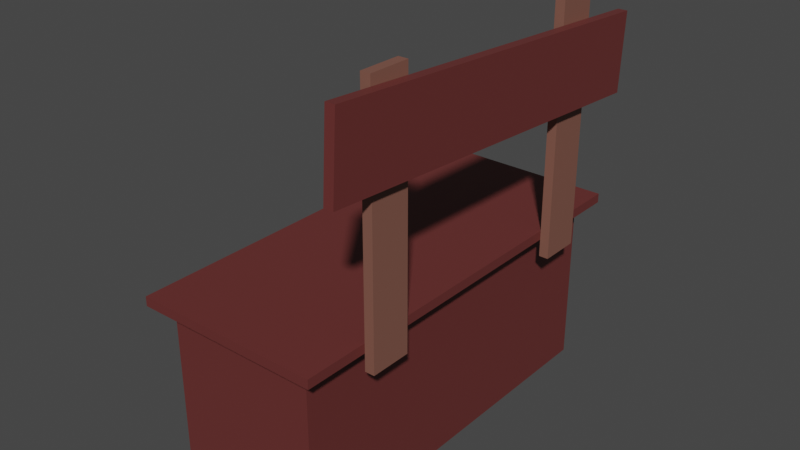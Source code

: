 # Source: Lemonade_standUV.blend  (saved by Blender 2.81.16; exported with 4.5.12 LTS)
import bpy
from mathutils import Matrix  # noqa: F401  (used for matrix-valued properties, if any)

bpy.ops.wm.read_factory_settings(use_empty=True)
scene = bpy.context.scene
scene.name = 'Scene'

# ---- collections
col_collection = bpy.data.collections.new('Collection'); scene.collection.children.link(col_collection)

# ---- materials (node trees are filled in below, after node groups)
mat_material_005 = bpy.data.materials.new('Material.005')
mat_material_005.use_transparent_shadow = False
mat_material_006 = bpy.data.materials.new('Material.006')
mat_material_006.use_transparent_shadow = False

# ---- material node trees
mat_material_005.use_nodes = True; mat_material_005.node_tree.nodes.clear()
_N = mat_material_005.node_tree.nodes; _L = mat_material_005.node_tree.links
n0 = _N.new('ShaderNodeOutputMaterial'); n0.name = 'Material Output'; n0.location = (300, 300)
n1 = _N.new('ShaderNodeBsdfPrincipled'); n1.name = 'Principled BSDF'; n1.location = (10, 300)
n1.distribution = 'GGX'
n1.subsurface_method = 'BURLEY'
n1.inputs[0].default_value = (0.1352, 0.0294, 0.02721, 1.0)
n1.inputs[3].default_value = 1.45
n1.inputs[27].default_value = (0.0, 0.0, 0.0, 1.0)
n1.inputs[28].default_value = 1.0
_L.new(n1.outputs[0], n0.inputs[0])
n0.is_active_output = True
mat_material_006.use_nodes = True; mat_material_006.node_tree.nodes.clear()
_N = mat_material_006.node_tree.nodes; _L = mat_material_006.node_tree.links
n0 = _N.new('ShaderNodeOutputMaterial'); n0.name = 'Material Output'; n0.location = (300, 300)
n1 = _N.new('ShaderNodeBsdfPrincipled'); n1.name = 'Principled BSDF'; n1.location = (10, 300)
n1.distribution = 'GGX'
n1.subsurface_method = 'BURLEY'
n1.inputs[0].default_value = (0.214, 0.0921, 0.06714, 1.0)
n1.inputs[3].default_value = 1.45
n1.inputs[27].default_value = (0.0, 0.0, 0.0, 1.0)
n1.inputs[28].default_value = 1.0
_L.new(n1.outputs[0], n0.inputs[0])
n0.is_active_output = True

# ---- world
world_world = bpy.data.worlds.new('World'); scene.world = world_world
world_world.use_nodes = True; world_world.node_tree.nodes.clear()
_N = world_world.node_tree.nodes; _L = world_world.node_tree.links
n0 = _N.new('ShaderNodeOutputWorld'); n0.name = 'World Output'; n0.location = (300, 300)
n1 = _N.new('ShaderNodeBackground'); n1.name = 'Background'; n1.location = (10, 300)
n1.inputs[0].default_value = (0.05088, 0.05088, 0.05088, 1.0)
_L.new(n1.outputs[0], n0.inputs[0])
n0.is_active_output = True
world_world.color = (0.05088, 0.05088, 0.05088)
world_world.use_sun_shadow = False
world_world.sun_shadow_jitter_overblur = 0.0

# ---- meshes
me_cube_003 = bpy.data.meshes.new('Cube.003')
me_cube_003.from_pydata([(1.289, 0.06456, -2.853), (-1.289, 0.06456, -2.853), (1.289, 0.06458, 2.853), (-1.289, 0.06458, 2.853), (1.289, -0.06458, -2.853), (-1.289, -0.06458, -2.853), (1.289, -0.06456, 2.853), (-1.289, -0.06456, 2.853), (-1.033, -0.0737, -2.521), (-1.033, -2.469, -2.521), (0.9244, -0.0737, -2.521), (0.9244, -2.469, -2.521), (-1.033, -0.0737, -2.65), (-1.033, -2.469, -2.65), (0.9244, -0.0737, -2.65), (0.9244, -2.469, -2.65), (0.9244, -0.07482, -2.65), (0.9244, -2.469, -2.65), (0.9244, -0.0748, 2.65), (0.9244, -2.469, 2.65), (1.054, -0.07482, -2.65), (1.054, -2.469, -2.65), (1.054, -0.0748, 2.65), (1.054, -2.469, 2.65), (-1.033, -0.07368, 2.65), (-1.033, -2.469, 2.65), (0.9244, -0.07368, 2.65), (0.9244, -2.469, 2.65), (-1.033, -0.07368, 2.521), (-1.033, -2.469, 2.521), (0.9244, -0.07368, 2.521), (0.9244, -2.469, 2.521), (1.291, -0.2985, -1.418), (1.291, 3.125, -1.418), (1.291, -0.2985, -1.981), (1.291, 3.125, -1.981), (1.421, -0.2985, -1.418), (1.421, 3.125, -1.418), (1.421, -0.2985, -1.981), (1.421, 3.125, -1.981), (1.291, -0.2984, 1.981), (1.291, 3.125, 1.981), (1.291, -0.2984, 1.418), (1.291, 3.125, 1.418), (1.421, -0.2984, 1.981), (1.421, 3.125, 1.981), (1.421, -0.2984, 1.418), (1.421, 3.125, 1.418), (1.424, 2.713, -2.677), (1.424, 1.66, -2.613), (1.424, 3.034, 2.613), (1.424, 1.981, 2.677), (1.553, 2.713, -2.677), (1.553, 1.66, -2.613), (1.553, 3.034, 2.613), (1.553, 1.981, 2.677)], [], [(0, 2, 6, 4), (3, 7, 6, 2), (7, 5, 4, 6), (5, 7, 3, 1), (1, 3, 2, 0), (5, 1, 0, 4), (8, 10, 14, 12), (11, 15, 14, 10), (15, 13, 12, 14), (13, 15, 11, 9), (9, 11, 10, 8), (13, 9, 8, 12), (16, 18, 22, 20), (19, 23, 22, 18), (23, 21, 20, 22), (21, 23, 19, 17), (17, 19, 18, 16), (21, 17, 16, 20), (24, 26, 30, 28), (27, 31, 30, 26), (31, 29, 28, 30), (29, 31, 27, 25), (25, 27, 26, 24), (29, 25, 24, 28), (32, 33, 35, 34), (34, 35, 39, 38), (38, 39, 37, 36), (36, 37, 33, 32), (34, 38, 36, 32), (39, 35, 33, 37), (40, 41, 43, 42), (42, 43, 47, 46), (46, 47, 45, 44), (44, 45, 41, 40), (42, 46, 44, 40), (47, 43, 41, 45), (48, 50, 54, 52), (51, 55, 54, 50), (55, 53, 52, 54), (53, 55, 51, 49), (49, 51, 50, 48), (53, 49, 48, 52)])
me_cube_003.polygons.foreach_set('material_index', [0, 0, 0, 0, 0, 0, 0, 0, 0, 0, 0, 0, 0, 0, 0, 0, 0, 0, 0, 0, 0, 0, 0, 0, 1, 1, 1, 1, 1, 1, 1, 1, 1, 1, 1, 1, 0, 0, 0, 0, 0, 0])
_uv = me_cube_003.uv_layers.new(name='UVMap')
_uv.uv.foreach_set('vector', [0.4575, 0.7636, 0.06132, 0.7636, 0.06132, 0.7546, 0.4575, 0.7546, 0.6347, 0.5398, 0.6347, 0.5274, 0.8823, 0.5274, 0.8823, 0.5398, 0.2882, 0.35, 0.6392, 0.35, 0.6392, 0.5086, 0.2882, 0.5086, 0.467, 0.7537, 0.8526, 0.7537, 0.8526, 0.7625, 0.467, 0.7625, 0.0121, 0.01342, 0.5602, 0.01346, 0.5602, 0.2611, 0.01208, 0.261, 0.2957, 0.5303, 0.2957, 0.5428, 0.04811, 0.5428, 0.04811, 0.5303, 0.9569, 0.02838, 0.9569, 0.05123, 0.9798, 0.05123, 0.9798, 0.02838, 0.9341, 0.05123, 0.9341, 0.07407, 0.9569, 0.07407, 0.9569, 0.05123, 0.0831, 0.2993, 0.2711, 0.2993, 0.2711, 0.5295, 0.0831, 0.5295, 0.6268, 0.3657, 0.6268, 0.4862, 0.6188, 0.4862, 0.6188, 0.3657, 0.1943, -1.355, 0.1763, -1.363, 0.1763, -1.171, 0.1948, -1.193, 0.4807, 0.5912, 0.4894, 0.5912, 0.4894, 0.7531, 0.4807, 0.7531, 0.9569, 0.02838, 0.9569, 0.05123, 0.9798, 0.05123, 0.9798, 0.02838, 0.8473, 0.2964, 0.8597, 0.2964, 0.8597, 0.5264, 0.8473, 0.5264, 0.07541, 0.5876, 0.4434, 0.5876, 0.4434, 0.7539, 0.07541, 0.7539, 0.6268, 0.4941, 0.3007, 0.4941, 0.3007, 0.4862, 0.6268, 0.4862, 0.4807, 0.5912, 0.8389, 0.5912, 0.8389, 0.7531, 0.4807, 0.7531, 0.07069, 0.2994, 0.0831, 0.2994, 0.0831, 0.5294, 0.07069, 0.5294, 0.9569, 0.02838, 0.9569, 0.05123, 0.9798, 0.05123, 0.9798, 0.02838, 0.9341, 0.05123, 0.9341, 0.07407, 0.9569, 0.07407, 0.9569, 0.05123, 0.5606, -1.344, 0.5799, -1.363, 0.5799, -1.171, 0.5606, -1.188, 0.3086, 0.3657, 0.3086, 0.4862, 0.3007, 0.4862, 0.3007, 0.3657, 0.6593, 0.2964, 0.8473, 0.2964, 0.8473, 0.5265, 0.6593, 0.5265, 0.8302, 0.5912, 0.8389, 0.5912, 0.8389, 0.7531, 0.8302, 0.7531, 0.5639, 0.7379, 0.5639, 0.9694, 0.5259, 0.9694, 0.5259, 0.7379, 0.04786, 0.5079, 0.04786, 0.8368, 0.03543, 0.8368, 0.03543, 0.5079, 0.397, 0.7383, 0.397, 0.9761, 0.3579, 0.9761, 0.3579, 0.7383, 0.5952, 0.0336, 0.5951, 0.2486, 0.578, 0.2657, 0.578, 0.01556, 0.5856, 0.5087, 0.5856, 0.5167, 0.551, 0.5167, 0.551, 0.5087, 0.09579, 0.2737, 0.0958, 0.2613, 0.1499, 0.2613, 0.1499, 0.2737, 0.7937, 0.7379, 0.7937, 0.9694, 0.7557, 0.9694, 0.7557, 0.7379, 0.7686, 0.0413, 0.7686, 0.2387, 0.7852, 0.2657, 0.7852, 0.01556, 0.1609, 0.7383, 0.1609, 0.9761, 0.1218, 0.9761, 0.1218, 0.7383, 0.895, 0.5049, 0.895, 0.8338, 0.8826, 0.8338, 0.8826, 0.5049, 0.3765, 0.5087, 0.3765, 0.5167, 0.3418, 0.5167, 0.3418, 0.5088, 0.4224, 0.2737, 0.4224, 0.2613, 0.4765, 0.2613, 0.4765, 0.2737, 0.03508, 0.7972, 0.03508, 0.828, 0.02268, 0.828, 0.02268, 0.7972, 0.8953, 0.7239, 0.9077, 0.7239, 0.9077, 0.825, 0.8953, 0.825, 0.07353, 0.8966, 0.4408, 0.8743, 0.4453, 0.9475, 0.07796, 0.9697, 0.9077, 0.6931, 0.9077, 0.7239, 0.8953, 0.7239, 0.8953, 0.6931, 0.4832, 0.8703, 0.8407, 0.892, 0.8364, 0.9632, 0.4789, 0.9415, 0.02268, 0.696, 0.03508, 0.696, 0.03508, 0.7972, 0.02268, 0.7972])
me_cube_003.materials.append(mat_material_005)
me_cube_003.materials.append(mat_material_006)
me_cube_003.use_remesh_preserve_volume = False
me_cube_003.use_remesh_preserve_attributes = False
me_cube_003.use_mirror_vertex_groups = False
me_cube_003.update()

# ---- objects
ob_cube_003 = bpy.data.objects.new('Cube.003', me_cube_003)

# ---- transforms, parenting, visibility, modifiers, constraints
ob_cube_003.location = (-0.989, 0.0, 2.474)
ob_cube_003.rotation_euler = (1.571, -0.0, 0.0)
ob_cube_003.lock_rotations_4d = False
ob_cube_003.empty_display_type = 'ARROWS'
ob_cube_003.lineart.crease_threshold = 0.0

# ---- collection membership
col_collection.objects.link(ob_cube_003)

# ---- scene / render settings (as saved in the file)
scene.frame_start = 1; scene.frame_end = 250; scene.frame_set(1)
scene.render.engine = 'BLENDER_EEVEE_NEXT'
scene.cycles.use_denoising = False
scene.cycles.samples = 128
scene.cycles.sampling_pattern = 'TABULATED_SOBOL'
scene.cycles.use_adaptive_sampling = False
scene.cycles.use_light_tree = False
scene.view_settings.view_transform = 'Filmic'
bpy.context.view_layer.update()

# ---- added for rendering (the .blend has no active camera and no usable light): camera, sun
cam_auto = bpy.data.cameras.new('AutoCamera')
cam_auto.lens = 50.0
cam_auto.sensor_width = 36.0
cam_auto.clip_end = 1000.0
ob_auto_camera = bpy.data.objects.new('AutoCamera', cam_auto)
scene.collection.objects.link(ob_auto_camera)
ob_auto_camera.location = (6.99001, -9.41594, 9.07934)
ob_auto_camera.rotation_euler = (1.09748, -7.21219e-08, 0.694738)
scene.camera = ob_auto_camera
light_auto_sun = bpy.data.lights.new('AutoSun', 'SUN')
light_auto_sun.energy = 3.0
light_auto_sun.angle = 0.0523599
ob_auto_sun = bpy.data.objects.new('AutoSun', light_auto_sun)
scene.collection.objects.link(ob_auto_sun)
ob_auto_sun.rotation_euler = (0.872665, 0.174533, 0.523599)
bpy.context.view_layer.update()
